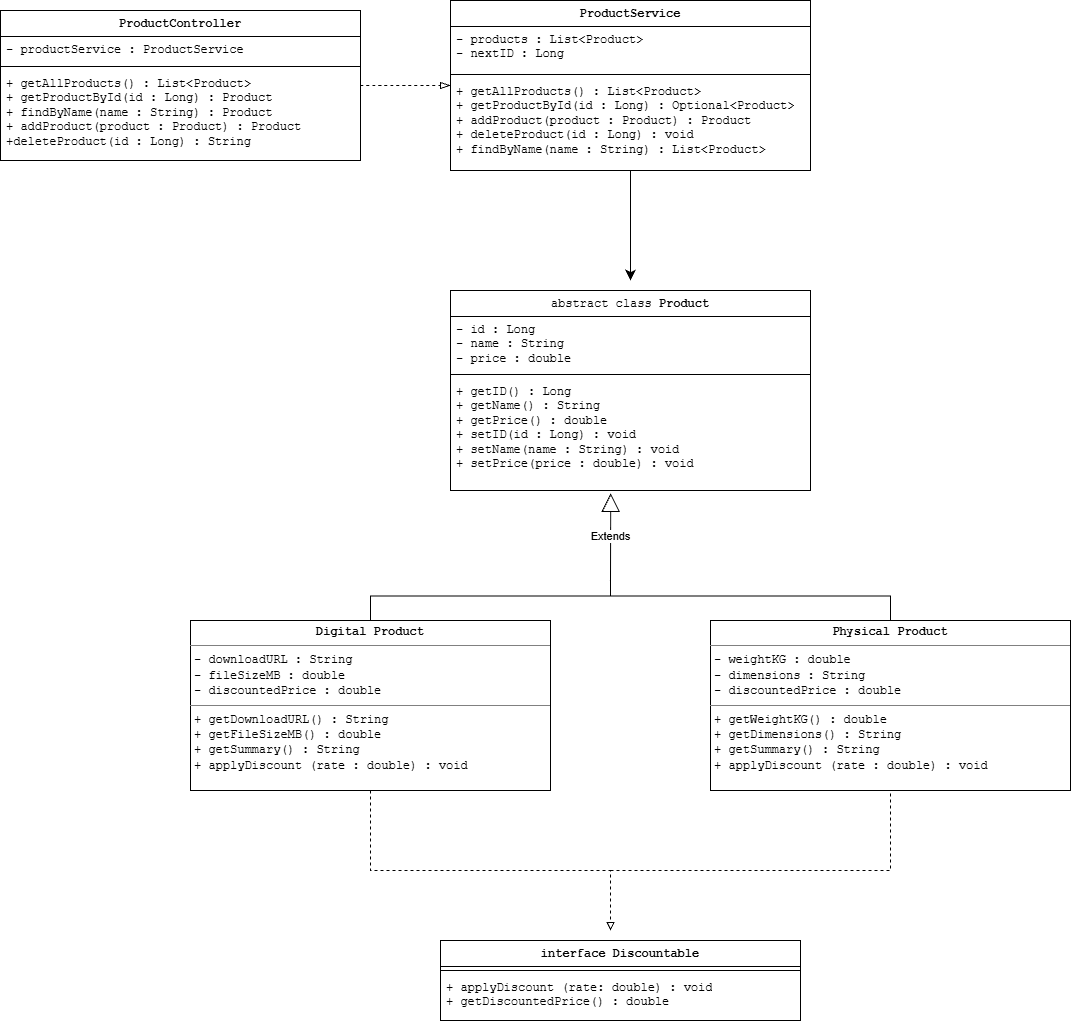

The diagram above was exported from draw.io. Its source (the exported page's mxGraphModel, read from the mxfile embedded in the PNG):
<mxGraphModel dx="1816" dy="1316" grid="1" gridSize="10" guides="1" tooltips="1" connect="1" arrows="1" fold="1" page="1" pageScale="1" pageWidth="827" pageHeight="1169" math="0" shadow="0">
  <root>
    <mxCell id="0" />
    <mxCell id="1" parent="0" />
    <mxCell id="OVa9rgFhjbzJ44nwPd9h-1" parent="1" style="swimlane;fontStyle=1;align=center;verticalAlign=top;childLayout=stackLayout;horizontal=1;startSize=26;horizontalStack=0;resizeParent=1;resizeParentMax=0;resizeLast=0;collapsible=1;marginBottom=0;whiteSpace=wrap;html=1;fontFamily=Courier New;" value="&lt;span style=&quot;font-weight: normal;&quot;&gt;abstract class&lt;/span&gt; Product" vertex="1">
      <mxGeometry height="200" width="360" x="520" y="320" as="geometry" />
    </mxCell>
    <mxCell id="OVa9rgFhjbzJ44nwPd9h-2" parent="OVa9rgFhjbzJ44nwPd9h-1" style="text;strokeColor=none;fillColor=none;align=left;verticalAlign=top;spacingLeft=4;spacingRight=4;overflow=hidden;rotatable=0;points=[[0,0.5],[1,0.5]];portConstraint=eastwest;whiteSpace=wrap;html=1;fontFamily=Courier New;" value="- id : Long&lt;div&gt;- name : String&lt;/div&gt;&lt;div&gt;- price : double&lt;/div&gt;" vertex="1">
      <mxGeometry height="54" width="360" y="26" as="geometry" />
    </mxCell>
    <mxCell id="OVa9rgFhjbzJ44nwPd9h-3" parent="OVa9rgFhjbzJ44nwPd9h-1" style="line;strokeWidth=1;fillColor=none;align=left;verticalAlign=middle;spacingTop=-1;spacingLeft=3;spacingRight=3;rotatable=0;labelPosition=right;points=[];portConstraint=eastwest;strokeColor=inherit;fontFamily=Courier New;" value="" vertex="1">
      <mxGeometry height="8" width="360" y="80" as="geometry" />
    </mxCell>
    <mxCell id="OVa9rgFhjbzJ44nwPd9h-4" parent="OVa9rgFhjbzJ44nwPd9h-1" style="text;strokeColor=none;fillColor=none;align=left;verticalAlign=top;spacingLeft=4;spacingRight=4;overflow=hidden;rotatable=0;points=[[0,0.5],[1,0.5]];portConstraint=eastwest;whiteSpace=wrap;html=1;fontFamily=Courier New;" value="+ getID() : Long&lt;div&gt;+ getName() : String&lt;/div&gt;&lt;div&gt;+ getPrice() : double&lt;/div&gt;&lt;div&gt;+ setID(id : Long) : void&lt;/div&gt;&lt;div&gt;+ setName(name : String) : void&lt;/div&gt;&lt;div&gt;+ setPrice(price : double) : void&lt;/div&gt;&lt;div&gt;&lt;br&gt;&lt;/div&gt;&lt;div&gt;&lt;br&gt;&lt;/div&gt;" vertex="1">
      <mxGeometry height="112" width="360" y="88" as="geometry" />
    </mxCell>
    <mxCell id="OVa9rgFhjbzJ44nwPd9h-16" edge="1" parent="1" source="OVa9rgFhjbzJ44nwPd9h-6" style="edgeStyle=none;curved=1;rounded=0;orthogonalLoop=1;jettySize=auto;html=1;fontSize=12;startSize=8;endSize=8;">
      <mxGeometry relative="1" as="geometry">
        <mxPoint x="700" y="310" as="targetPoint" />
      </mxGeometry>
    </mxCell>
    <mxCell id="OVa9rgFhjbzJ44nwPd9h-6" parent="1" style="swimlane;fontStyle=1;align=center;verticalAlign=top;childLayout=stackLayout;horizontal=1;startSize=26;horizontalStack=0;resizeParent=1;resizeParentMax=0;resizeLast=0;collapsible=1;marginBottom=0;whiteSpace=wrap;html=1;fontFamily=Courier New;" value="ProductService" vertex="1">
      <mxGeometry height="170" width="360" x="520" y="30" as="geometry" />
    </mxCell>
    <mxCell id="OVa9rgFhjbzJ44nwPd9h-7" parent="OVa9rgFhjbzJ44nwPd9h-6" style="text;strokeColor=none;fillColor=none;align=left;verticalAlign=top;spacingLeft=4;spacingRight=4;overflow=hidden;rotatable=0;points=[[0,0.5],[1,0.5]];portConstraint=eastwest;whiteSpace=wrap;html=1;fontFamily=Courier New;" value="- products : List&amp;lt;Product&amp;gt;&lt;div&gt;- nextID : Long&lt;/div&gt;" vertex="1">
      <mxGeometry height="44" width="360" y="26" as="geometry" />
    </mxCell>
    <mxCell id="OVa9rgFhjbzJ44nwPd9h-8" parent="OVa9rgFhjbzJ44nwPd9h-6" style="line;strokeWidth=1;fillColor=none;align=left;verticalAlign=middle;spacingTop=-1;spacingLeft=3;spacingRight=3;rotatable=0;labelPosition=right;points=[];portConstraint=eastwest;strokeColor=inherit;fontFamily=Courier New;" value="" vertex="1">
      <mxGeometry height="8" width="360" y="70" as="geometry" />
    </mxCell>
    <mxCell id="OVa9rgFhjbzJ44nwPd9h-9" parent="OVa9rgFhjbzJ44nwPd9h-6" style="text;strokeColor=none;fillColor=none;align=left;verticalAlign=top;spacingLeft=4;spacingRight=4;overflow=hidden;rotatable=0;points=[[0,0.5],[1,0.5]];portConstraint=eastwest;whiteSpace=wrap;html=1;fontFamily=Courier New;" value="+ getAllProducts() : List&amp;lt;Product&amp;gt;&lt;div&gt;+ getProductById(id : Long) : Optional&amp;lt;Product&amp;gt;&lt;br&gt;&lt;div&gt;+ addProduct(product : Product) : Product&lt;/div&gt;&lt;/div&gt;&lt;div&gt;+ deleteProduct(id : Long) : void&lt;/div&gt;&lt;div&gt;+ findByName(name : String) : List&amp;lt;Product&amp;gt;&lt;/div&gt;" vertex="1">
      <mxGeometry height="92" width="360" y="78" as="geometry" />
    </mxCell>
    <mxCell id="OVa9rgFhjbzJ44nwPd9h-10" parent="1" style="swimlane;fontStyle=1;align=center;verticalAlign=top;childLayout=stackLayout;horizontal=1;startSize=26;horizontalStack=0;resizeParent=1;resizeParentMax=0;resizeLast=0;collapsible=1;marginBottom=0;whiteSpace=wrap;html=1;fontFamily=Courier New;" value="ProductController" vertex="1">
      <mxGeometry height="150" width="360" x="70" y="40" as="geometry" />
    </mxCell>
    <mxCell id="OVa9rgFhjbzJ44nwPd9h-11" parent="OVa9rgFhjbzJ44nwPd9h-10" style="text;strokeColor=none;fillColor=none;align=left;verticalAlign=top;spacingLeft=4;spacingRight=4;overflow=hidden;rotatable=0;points=[[0,0.5],[1,0.5]];portConstraint=eastwest;whiteSpace=wrap;html=1;fontFamily=Courier New;" value="- productService : ProductService" vertex="1">
      <mxGeometry height="26" width="360" y="26" as="geometry" />
    </mxCell>
    <mxCell id="OVa9rgFhjbzJ44nwPd9h-12" parent="OVa9rgFhjbzJ44nwPd9h-10" style="line;strokeWidth=1;fillColor=none;align=left;verticalAlign=middle;spacingTop=-1;spacingLeft=3;spacingRight=3;rotatable=0;labelPosition=right;points=[];portConstraint=eastwest;strokeColor=inherit;fontFamily=Courier New;" value="" vertex="1">
      <mxGeometry height="8" width="360" y="52" as="geometry" />
    </mxCell>
    <mxCell id="OVa9rgFhjbzJ44nwPd9h-13" parent="OVa9rgFhjbzJ44nwPd9h-10" style="text;strokeColor=none;fillColor=none;align=left;verticalAlign=top;spacingLeft=4;spacingRight=4;overflow=hidden;rotatable=0;points=[[0,0.5],[1,0.5]];portConstraint=eastwest;whiteSpace=wrap;html=1;fontFamily=Courier New;" value="+ getAllProducts() : List&amp;lt;Product&amp;gt;&lt;div&gt;+ getProductById(id : Long) : Product&lt;/div&gt;&lt;div&gt;+ findByName(name : String) : Product&lt;/div&gt;&lt;div&gt;+ addProduct(product : Product) : Product&lt;/div&gt;&lt;div&gt;+deleteProduct(id : Long) : String&lt;/div&gt;" vertex="1">
      <mxGeometry height="90" width="360" y="60" as="geometry" />
    </mxCell>
    <mxCell id="OVa9rgFhjbzJ44nwPd9h-15" edge="1" parent="1" source="OVa9rgFhjbzJ44nwPd9h-10" style="edgeStyle=none;curved=1;rounded=0;orthogonalLoop=1;jettySize=auto;html=1;entryX=0;entryY=0.076;entryDx=0;entryDy=0;entryPerimeter=0;fontSize=12;startSize=8;endSize=8;endArrow=blockThin;endFill=0;dashed=1;" target="OVa9rgFhjbzJ44nwPd9h-9">
      <mxGeometry relative="1" as="geometry" />
    </mxCell>
    <mxCell id="74LXxKkoGsQGOXRvEKAk-4" edge="1" parent="1" source="74LXxKkoGsQGOXRvEKAk-1" style="edgeStyle=orthogonalEdgeStyle;rounded=0;orthogonalLoop=1;jettySize=auto;html=1;defaultLabelBackgroundColor=page;endArrow=none;endFill=0;exitX=0.5;exitY=0;exitDx=0;exitDy=0;">
      <mxGeometry relative="1" as="geometry">
        <mxPoint x="680" y="600" as="targetPoint" />
      </mxGeometry>
    </mxCell>
    <mxCell id="74LXxKkoGsQGOXRvEKAk-1" parent="1" style="verticalAlign=top;align=left;overflow=fill;html=1;whiteSpace=wrap;" value="&lt;p style=&quot;margin:0px;margin-top:4px;text-align:center;&quot;&gt;&lt;b&gt;&lt;font face=&quot;Courier New&quot;&gt;Digital Product&lt;/font&gt;&lt;/b&gt;&lt;/p&gt;&lt;hr size=&quot;1&quot; style=&quot;border-style:solid;&quot;&gt;&lt;p style=&quot;margin:0px;margin-left:4px;&quot;&gt;&lt;font face=&quot;Courier New&quot;&gt;- downloadURL : String&lt;/font&gt;&lt;/p&gt;&lt;p style=&quot;margin:0px;margin-left:4px;&quot;&gt;&lt;font face=&quot;Courier New&quot;&gt;- fileSizeMB : double&lt;/font&gt;&lt;/p&gt;&lt;p style=&quot;margin:0px;margin-left:4px;&quot;&gt;&lt;font face=&quot;Courier New&quot;&gt;- discountedPrice : double&lt;/font&gt;&lt;/p&gt;&lt;hr size=&quot;1&quot; style=&quot;border-style:solid;&quot;&gt;&lt;p style=&quot;margin:0px;margin-left:4px;&quot;&gt;&lt;font face=&quot;Courier New&quot;&gt;+ getDownloadURL() : String&lt;/font&gt;&lt;/p&gt;&lt;p style=&quot;margin:0px;margin-left:4px;&quot;&gt;&lt;font face=&quot;Courier New&quot;&gt;+ getFileSizeMB() : double&lt;/font&gt;&lt;/p&gt;&lt;p style=&quot;margin:0px;margin-left:4px;&quot;&gt;&lt;font face=&quot;Courier New&quot;&gt;+ getSummary() : String&lt;/font&gt;&lt;/p&gt;&lt;p style=&quot;margin:0px;margin-left:4px;&quot;&gt;&lt;font face=&quot;Courier New&quot;&gt;+ applyDiscount (rate : double) : void&lt;/font&gt;&lt;/p&gt;&lt;p style=&quot;margin:0px;margin-left:4px;&quot;&gt;&lt;font face=&quot;Courier New&quot;&gt;&lt;br&gt;&lt;/font&gt;&lt;/p&gt;" vertex="1">
      <mxGeometry height="170" width="360" x="260" y="650" as="geometry" />
    </mxCell>
    <mxCell id="74LXxKkoGsQGOXRvEKAk-6" edge="1" parent="1" source="74LXxKkoGsQGOXRvEKAk-2" style="edgeStyle=orthogonalEdgeStyle;rounded=0;orthogonalLoop=1;jettySize=auto;html=1;defaultLabelBackgroundColor=page;endArrow=none;endFill=0;exitX=0.5;exitY=0;exitDx=0;exitDy=0;">
      <mxGeometry relative="1" as="geometry">
        <mxPoint x="680" y="600" as="targetPoint" />
      </mxGeometry>
    </mxCell>
    <mxCell id="74LXxKkoGsQGOXRvEKAk-2" parent="1" style="verticalAlign=top;align=left;overflow=fill;html=1;whiteSpace=wrap;" value="&lt;p style=&quot;margin:0px;margin-top:4px;text-align:center;&quot;&gt;&lt;b&gt;&lt;font face=&quot;Courier New&quot;&gt;Physical Product&lt;/font&gt;&lt;/b&gt;&lt;/p&gt;&lt;hr size=&quot;1&quot; style=&quot;border-style:solid;&quot;&gt;&lt;p style=&quot;margin:0px;margin-left:4px;&quot;&gt;&lt;font face=&quot;Courier New&quot;&gt;- weightKG : double&lt;/font&gt;&lt;/p&gt;&lt;p style=&quot;margin:0px;margin-left:4px;&quot;&gt;&lt;font face=&quot;Courier New&quot;&gt;- dimensions : String&lt;/font&gt;&lt;/p&gt;&lt;p style=&quot;margin:0px;margin-left:4px;&quot;&gt;&lt;font face=&quot;Courier New&quot;&gt;- discountedPrice : double&lt;/font&gt;&lt;/p&gt;&lt;hr size=&quot;1&quot; style=&quot;border-style:solid;&quot;&gt;&lt;p style=&quot;margin:0px;margin-left:4px;&quot;&gt;&lt;font face=&quot;Courier New&quot;&gt;+ getWeightKG() : double&lt;/font&gt;&lt;/p&gt;&lt;p style=&quot;margin:0px;margin-left:4px;&quot;&gt;&lt;font face=&quot;Courier New&quot;&gt;+ getDimensions() : String&lt;/font&gt;&lt;/p&gt;&lt;p style=&quot;margin:0px;margin-left:4px;&quot;&gt;&lt;font face=&quot;Courier New&quot;&gt;+ getSummary() : String&lt;/font&gt;&lt;/p&gt;&lt;p style=&quot;margin:0px;margin-left:4px;&quot;&gt;&lt;font face=&quot;Courier New&quot;&gt;+ applyDiscount (rate : double) : void&lt;/font&gt;&lt;/p&gt;" vertex="1">
      <mxGeometry height="170" width="360" x="780" y="650" as="geometry" />
    </mxCell>
    <mxCell id="74LXxKkoGsQGOXRvEKAk-3" edge="1" parent="1" style="endArrow=block;endSize=16;endFill=0;html=1;rounded=0;defaultLabelBackgroundColor=page;entryX=0.445;entryY=1.026;entryDx=0;entryDy=0;entryPerimeter=0;" target="OVa9rgFhjbzJ44nwPd9h-4" value="Extends">
      <mxGeometry relative="1" width="160" as="geometry">
        <mxPoint x="680" y="610" as="sourcePoint" />
        <mxPoint x="680" y="540" as="targetPoint" />
      </mxGeometry>
    </mxCell>
    <mxCell id="C1ymnj8kpUXMoQWafPPO-2" parent="1" style="swimlane;fontStyle=1;align=center;verticalAlign=top;childLayout=stackLayout;horizontal=1;startSize=26;horizontalStack=0;resizeParent=1;resizeParentMax=0;resizeLast=0;collapsible=1;marginBottom=0;whiteSpace=wrap;html=1;fontFamily=Courier New;" value="interface Discountable" vertex="1">
      <mxGeometry height="80" width="360" x="510" y="970" as="geometry" />
    </mxCell>
    <mxCell id="C1ymnj8kpUXMoQWafPPO-4" parent="C1ymnj8kpUXMoQWafPPO-2" style="line;strokeWidth=1;fillColor=none;align=left;verticalAlign=middle;spacingTop=-1;spacingLeft=3;spacingRight=3;rotatable=0;labelPosition=right;points=[];portConstraint=eastwest;strokeColor=inherit;fontFamily=Courier New;" value="" vertex="1">
      <mxGeometry height="8" width="360" y="26" as="geometry" />
    </mxCell>
    <mxCell id="C1ymnj8kpUXMoQWafPPO-5" parent="C1ymnj8kpUXMoQWafPPO-2" style="text;strokeColor=none;fillColor=none;align=left;verticalAlign=top;spacingLeft=4;spacingRight=4;overflow=hidden;rotatable=0;points=[[0,0.5],[1,0.5]];portConstraint=eastwest;whiteSpace=wrap;html=1;fontFamily=Courier New;" value="+ applyDiscount (rate: double) : void&lt;div&gt;+ getDiscountedPrice() : double&lt;/div&gt;" vertex="1">
      <mxGeometry height="46" width="360" y="34" as="geometry" />
    </mxCell>
    <mxCell id="C1ymnj8kpUXMoQWafPPO-6" edge="1" parent="1" source="74LXxKkoGsQGOXRvEKAk-1" style="endArrow=block;dashed=1;html=1;rounded=0;defaultLabelBackgroundColor=page;exitX=0.5;exitY=1;exitDx=0;exitDy=0;endFill=0;" value="">
      <mxGeometry height="50" relative="1" width="50" x="0.7308" as="geometry">
        <Array as="points">
          <mxPoint x="440" y="900" />
          <mxPoint x="680" y="900" />
        </Array>
        <mxPoint x="620" y="800" as="sourcePoint" />
        <mxPoint x="680" y="960" as="targetPoint" />
      </mxGeometry>
    </mxCell>
    <mxCell id="C1ymnj8kpUXMoQWafPPO-7" edge="1" parent="1" style="endArrow=none;dashed=1;html=1;rounded=0;defaultLabelBackgroundColor=page;entryX=0.5;entryY=1;entryDx=0;entryDy=0;" target="74LXxKkoGsQGOXRvEKAk-2" value="">
      <mxGeometry height="50" relative="1" width="50" x="0.6778" as="geometry">
        <Array as="points">
          <mxPoint x="680" y="900" />
          <mxPoint x="960" y="900" />
        </Array>
        <mxPoint x="680" y="900" as="sourcePoint" />
        <mxPoint x="920" y="950" as="targetPoint" />
      </mxGeometry>
    </mxCell>
  </root>
</mxGraphModel>